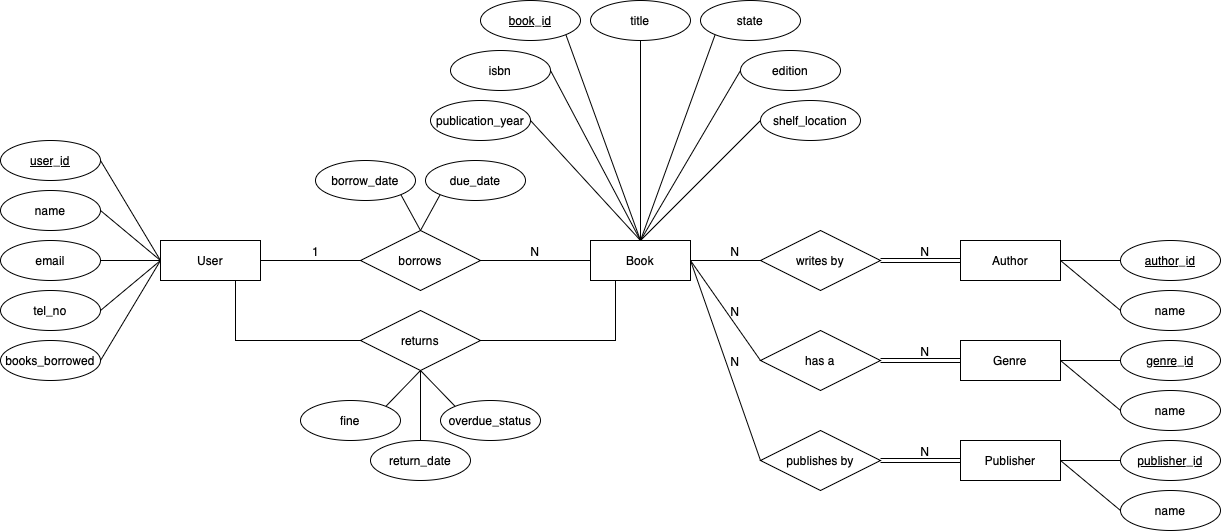

The diagram above was exported from draw.io. Its source (the exported page's mxGraphModel, read from the mxfile embedded in the PNG):
<mxGraphModel dx="1641" dy="1695" grid="1" gridSize="10" guides="1" tooltips="1" connect="1" arrows="1" fold="1" page="1" pageScale="1" pageWidth="850" pageHeight="1100" math="0" shadow="0" extFonts="Permanent Marker^https://fonts.googleapis.com/css?family=Permanent+Marker">
  <root>
    <mxCell id="0" />
    <mxCell id="1" parent="0" />
    <mxCell id="OVfHNqMsAXcfQ2sBy7_N-1" value="User" style="whiteSpace=wrap;html=1;align=center;" parent="1" vertex="1">
      <mxGeometry y="160" width="100" height="40" as="geometry" />
    </mxCell>
    <mxCell id="OVfHNqMsAXcfQ2sBy7_N-2" value="Book" style="whiteSpace=wrap;html=1;align=center;" parent="1" vertex="1">
      <mxGeometry x="430" y="160" width="100" height="40" as="geometry" />
    </mxCell>
    <mxCell id="OVfHNqMsAXcfQ2sBy7_N-3" value="Author" style="whiteSpace=wrap;html=1;align=center;" parent="1" vertex="1">
      <mxGeometry x="800" y="160" width="100" height="40" as="geometry" />
    </mxCell>
    <mxCell id="OVfHNqMsAXcfQ2sBy7_N-4" value="Genre" style="whiteSpace=wrap;html=1;align=center;" parent="1" vertex="1">
      <mxGeometry x="800" y="260" width="100" height="40" as="geometry" />
    </mxCell>
    <mxCell id="OVfHNqMsAXcfQ2sBy7_N-5" value="Publisher" style="whiteSpace=wrap;html=1;align=center;" parent="1" vertex="1">
      <mxGeometry x="800" y="360" width="100" height="40" as="geometry" />
    </mxCell>
    <mxCell id="OVfHNqMsAXcfQ2sBy7_N-6" value="book_id" style="ellipse;whiteSpace=wrap;html=1;align=center;fontStyle=4;" parent="1" vertex="1">
      <mxGeometry x="320" y="-80" width="100" height="40" as="geometry" />
    </mxCell>
    <mxCell id="OVfHNqMsAXcfQ2sBy7_N-7" value="state" style="ellipse;whiteSpace=wrap;html=1;align=center;" parent="1" vertex="1">
      <mxGeometry x="540" y="-80" width="100" height="40" as="geometry" />
    </mxCell>
    <mxCell id="OVfHNqMsAXcfQ2sBy7_N-8" value="title" style="ellipse;whiteSpace=wrap;html=1;align=center;" parent="1" vertex="1">
      <mxGeometry x="430" y="-80" width="100" height="40" as="geometry" />
    </mxCell>
    <mxCell id="OVfHNqMsAXcfQ2sBy7_N-9" value="author_id" style="ellipse;whiteSpace=wrap;html=1;align=center;fontStyle=4;" parent="1" vertex="1">
      <mxGeometry x="960" y="160" width="100" height="40" as="geometry" />
    </mxCell>
    <mxCell id="OVfHNqMsAXcfQ2sBy7_N-10" value="genre_id" style="ellipse;whiteSpace=wrap;html=1;align=center;fontStyle=4;" parent="1" vertex="1">
      <mxGeometry x="960" y="260" width="100" height="40" as="geometry" />
    </mxCell>
    <mxCell id="OVfHNqMsAXcfQ2sBy7_N-11" value="publisher_id" style="ellipse;whiteSpace=wrap;html=1;align=center;fontStyle=4;" parent="1" vertex="1">
      <mxGeometry x="960" y="360" width="100" height="40" as="geometry" />
    </mxCell>
    <mxCell id="OVfHNqMsAXcfQ2sBy7_N-12" value="name" style="ellipse;whiteSpace=wrap;html=1;align=center;" parent="1" vertex="1">
      <mxGeometry x="960" y="210" width="100" height="40" as="geometry" />
    </mxCell>
    <mxCell id="OVfHNqMsAXcfQ2sBy7_N-13" value="name" style="ellipse;whiteSpace=wrap;html=1;align=center;" parent="1" vertex="1">
      <mxGeometry x="960" y="310" width="100" height="40" as="geometry" />
    </mxCell>
    <mxCell id="OVfHNqMsAXcfQ2sBy7_N-14" value="name" style="ellipse;whiteSpace=wrap;html=1;align=center;" parent="1" vertex="1">
      <mxGeometry x="960" y="410" width="100" height="40" as="geometry" />
    </mxCell>
    <mxCell id="OVfHNqMsAXcfQ2sBy7_N-15" value="writes by" style="shape=rhombus;perimeter=rhombusPerimeter;whiteSpace=wrap;html=1;align=center;" parent="1" vertex="1">
      <mxGeometry x="600" y="150" width="120" height="60" as="geometry" />
    </mxCell>
    <mxCell id="OVfHNqMsAXcfQ2sBy7_N-17" value="has a" style="shape=rhombus;perimeter=rhombusPerimeter;whiteSpace=wrap;html=1;align=center;" parent="1" vertex="1">
      <mxGeometry x="600" y="250" width="120" height="60" as="geometry" />
    </mxCell>
    <mxCell id="OVfHNqMsAXcfQ2sBy7_N-18" value="publishes by" style="shape=rhombus;perimeter=rhombusPerimeter;whiteSpace=wrap;html=1;align=center;" parent="1" vertex="1">
      <mxGeometry x="600" y="350" width="120" height="60" as="geometry" />
    </mxCell>
    <mxCell id="OVfHNqMsAXcfQ2sBy7_N-21" value="user_id" style="ellipse;whiteSpace=wrap;html=1;align=center;fontStyle=4;" parent="1" vertex="1">
      <mxGeometry x="-160" y="60" width="100" height="40" as="geometry" />
    </mxCell>
    <mxCell id="OVfHNqMsAXcfQ2sBy7_N-22" value="name" style="ellipse;whiteSpace=wrap;html=1;align=center;" parent="1" vertex="1">
      <mxGeometry x="-160" y="110" width="100" height="40" as="geometry" />
    </mxCell>
    <mxCell id="OVfHNqMsAXcfQ2sBy7_N-23" value="email" style="ellipse;whiteSpace=wrap;html=1;align=center;" parent="1" vertex="1">
      <mxGeometry x="-160" y="160" width="100" height="40" as="geometry" />
    </mxCell>
    <mxCell id="OVfHNqMsAXcfQ2sBy7_N-25" value="tel_no" style="ellipse;whiteSpace=wrap;html=1;align=center;" parent="1" vertex="1">
      <mxGeometry x="-160" y="210" width="100" height="40" as="geometry" />
    </mxCell>
    <mxCell id="OVfHNqMsAXcfQ2sBy7_N-26" value="books_borrowed" style="ellipse;whiteSpace=wrap;html=1;align=center;" parent="1" vertex="1">
      <mxGeometry x="-160" y="260" width="100" height="40" as="geometry" />
    </mxCell>
    <mxCell id="OVfHNqMsAXcfQ2sBy7_N-28" value="borrow_date" style="ellipse;whiteSpace=wrap;html=1;align=center;" parent="1" vertex="1">
      <mxGeometry x="155" y="80" width="100" height="40" as="geometry" />
    </mxCell>
    <mxCell id="OVfHNqMsAXcfQ2sBy7_N-29" value="due_date" style="ellipse;whiteSpace=wrap;html=1;align=center;" parent="1" vertex="1">
      <mxGeometry x="265" y="80" width="100" height="40" as="geometry" />
    </mxCell>
    <mxCell id="OVfHNqMsAXcfQ2sBy7_N-30" value="return_date" style="ellipse;whiteSpace=wrap;html=1;align=center;" parent="1" vertex="1">
      <mxGeometry x="210" y="360" width="100" height="40" as="geometry" />
    </mxCell>
    <mxCell id="OVfHNqMsAXcfQ2sBy7_N-31" value="" style="endArrow=none;html=1;rounded=0;exitX=1;exitY=0.5;exitDx=0;exitDy=0;entryX=0;entryY=0.5;entryDx=0;entryDy=0;" parent="1" source="OVfHNqMsAXcfQ2sBy7_N-21" target="OVfHNqMsAXcfQ2sBy7_N-1" edge="1">
      <mxGeometry relative="1" as="geometry">
        <mxPoint x="140" y="240" as="sourcePoint" />
        <mxPoint x="300" y="240" as="targetPoint" />
      </mxGeometry>
    </mxCell>
    <mxCell id="OVfHNqMsAXcfQ2sBy7_N-32" value="" style="endArrow=none;html=1;rounded=0;exitX=1;exitY=0.5;exitDx=0;exitDy=0;entryX=0;entryY=0.5;entryDx=0;entryDy=0;" parent="1" source="OVfHNqMsAXcfQ2sBy7_N-22" target="OVfHNqMsAXcfQ2sBy7_N-1" edge="1">
      <mxGeometry relative="1" as="geometry">
        <mxPoint x="140" y="240" as="sourcePoint" />
        <mxPoint x="300" y="240" as="targetPoint" />
      </mxGeometry>
    </mxCell>
    <mxCell id="OVfHNqMsAXcfQ2sBy7_N-33" value="" style="endArrow=none;html=1;rounded=0;exitX=1;exitY=0.5;exitDx=0;exitDy=0;entryX=0;entryY=0.5;entryDx=0;entryDy=0;" parent="1" source="OVfHNqMsAXcfQ2sBy7_N-23" target="OVfHNqMsAXcfQ2sBy7_N-1" edge="1">
      <mxGeometry relative="1" as="geometry">
        <mxPoint x="140" y="240" as="sourcePoint" />
        <mxPoint x="300" y="240" as="targetPoint" />
      </mxGeometry>
    </mxCell>
    <mxCell id="OVfHNqMsAXcfQ2sBy7_N-34" value="" style="endArrow=none;html=1;rounded=0;exitX=1;exitY=0.5;exitDx=0;exitDy=0;" parent="1" source="OVfHNqMsAXcfQ2sBy7_N-25" edge="1">
      <mxGeometry relative="1" as="geometry">
        <mxPoint x="140" y="240" as="sourcePoint" />
        <mxPoint y="180" as="targetPoint" />
      </mxGeometry>
    </mxCell>
    <mxCell id="OVfHNqMsAXcfQ2sBy7_N-35" value="" style="endArrow=none;html=1;rounded=0;exitX=1;exitY=0.5;exitDx=0;exitDy=0;entryX=0;entryY=0.5;entryDx=0;entryDy=0;" parent="1" source="OVfHNqMsAXcfQ2sBy7_N-26" target="OVfHNqMsAXcfQ2sBy7_N-1" edge="1">
      <mxGeometry relative="1" as="geometry">
        <mxPoint x="140" y="240" as="sourcePoint" />
        <mxPoint x="300" y="240" as="targetPoint" />
      </mxGeometry>
    </mxCell>
    <mxCell id="OVfHNqMsAXcfQ2sBy7_N-42" value="" style="endArrow=none;html=1;rounded=0;exitX=1;exitY=0.5;exitDx=0;exitDy=0;entryX=0;entryY=0.5;entryDx=0;entryDy=0;" parent="1" source="OVfHNqMsAXcfQ2sBy7_N-1" target="OVfHNqMsAXcfQ2sBy7_N-2" edge="1">
      <mxGeometry relative="1" as="geometry">
        <mxPoint x="170" y="160" as="sourcePoint" />
        <mxPoint x="330" y="229.5" as="targetPoint" />
        <Array as="points">
          <mxPoint x="270" y="180" />
        </Array>
      </mxGeometry>
    </mxCell>
    <mxCell id="OVfHNqMsAXcfQ2sBy7_N-43" value="1" style="resizable=0;html=1;whiteSpace=wrap;align=left;verticalAlign=bottom;" parent="OVfHNqMsAXcfQ2sBy7_N-42" connectable="0" vertex="1">
      <mxGeometry x="-1" relative="1" as="geometry">
        <mxPoint x="50" as="offset" />
      </mxGeometry>
    </mxCell>
    <mxCell id="OVfHNqMsAXcfQ2sBy7_N-44" value="N" style="resizable=0;html=1;whiteSpace=wrap;align=right;verticalAlign=bottom;" parent="OVfHNqMsAXcfQ2sBy7_N-42" connectable="0" vertex="1">
      <mxGeometry x="1" relative="1" as="geometry">
        <mxPoint x="-50" as="offset" />
      </mxGeometry>
    </mxCell>
    <mxCell id="OVfHNqMsAXcfQ2sBy7_N-19" value="borrows" style="shape=rhombus;perimeter=rhombusPerimeter;whiteSpace=wrap;html=1;align=center;" parent="1" vertex="1">
      <mxGeometry x="200" y="150" width="120" height="60" as="geometry" />
    </mxCell>
    <mxCell id="OVfHNqMsAXcfQ2sBy7_N-45" value="" style="endArrow=none;html=1;rounded=0;exitX=1;exitY=1;exitDx=0;exitDy=0;entryX=0.5;entryY=0;entryDx=0;entryDy=0;" parent="1" source="OVfHNqMsAXcfQ2sBy7_N-28" target="OVfHNqMsAXcfQ2sBy7_N-19" edge="1">
      <mxGeometry relative="1" as="geometry">
        <mxPoint x="240" y="180" as="sourcePoint" />
        <mxPoint x="400" y="180" as="targetPoint" />
      </mxGeometry>
    </mxCell>
    <mxCell id="OVfHNqMsAXcfQ2sBy7_N-46" value="" style="endArrow=none;html=1;rounded=0;entryX=0;entryY=1;entryDx=0;entryDy=0;exitX=0.5;exitY=0;exitDx=0;exitDy=0;" parent="1" source="OVfHNqMsAXcfQ2sBy7_N-19" target="OVfHNqMsAXcfQ2sBy7_N-29" edge="1">
      <mxGeometry relative="1" as="geometry">
        <mxPoint x="240" y="180" as="sourcePoint" />
        <mxPoint x="400" y="180" as="targetPoint" />
      </mxGeometry>
    </mxCell>
    <mxCell id="OVfHNqMsAXcfQ2sBy7_N-50" value="" style="endArrow=none;html=1;rounded=0;exitX=0.75;exitY=1;exitDx=0;exitDy=0;entryX=0.25;entryY=1;entryDx=0;entryDy=0;" parent="1" source="OVfHNqMsAXcfQ2sBy7_N-1" target="OVfHNqMsAXcfQ2sBy7_N-2" edge="1">
      <mxGeometry relative="1" as="geometry">
        <mxPoint x="240" y="180" as="sourcePoint" />
        <mxPoint x="400" y="180" as="targetPoint" />
        <Array as="points">
          <mxPoint x="75" y="260" />
          <mxPoint x="260" y="260" />
          <mxPoint x="455" y="260" />
        </Array>
      </mxGeometry>
    </mxCell>
    <mxCell id="OVfHNqMsAXcfQ2sBy7_N-20" value="returns" style="shape=rhombus;perimeter=rhombusPerimeter;whiteSpace=wrap;html=1;align=center;" parent="1" vertex="1">
      <mxGeometry x="200" y="230" width="120" height="60" as="geometry" />
    </mxCell>
    <mxCell id="OVfHNqMsAXcfQ2sBy7_N-52" value="" style="endArrow=none;html=1;rounded=0;entryX=0.5;entryY=1;entryDx=0;entryDy=0;exitX=0.5;exitY=0;exitDx=0;exitDy=0;" parent="1" source="OVfHNqMsAXcfQ2sBy7_N-30" target="OVfHNqMsAXcfQ2sBy7_N-20" edge="1">
      <mxGeometry relative="1" as="geometry">
        <mxPoint x="240" y="180" as="sourcePoint" />
        <mxPoint x="400" y="180" as="targetPoint" />
      </mxGeometry>
    </mxCell>
    <mxCell id="OVfHNqMsAXcfQ2sBy7_N-54" value="" style="endArrow=none;html=1;rounded=0;entryX=1;entryY=1;entryDx=0;entryDy=0;" parent="1" target="OVfHNqMsAXcfQ2sBy7_N-6" edge="1">
      <mxGeometry relative="1" as="geometry">
        <mxPoint x="480" y="160" as="sourcePoint" />
        <mxPoint x="470" y="300" as="targetPoint" />
      </mxGeometry>
    </mxCell>
    <mxCell id="OVfHNqMsAXcfQ2sBy7_N-55" value="" style="endArrow=none;html=1;rounded=0;entryX=0.5;entryY=1;entryDx=0;entryDy=0;exitX=0.5;exitY=0;exitDx=0;exitDy=0;" parent="1" source="OVfHNqMsAXcfQ2sBy7_N-2" target="OVfHNqMsAXcfQ2sBy7_N-8" edge="1">
      <mxGeometry relative="1" as="geometry">
        <mxPoint x="530" y="180" as="sourcePoint" />
        <mxPoint x="470" y="300" as="targetPoint" />
      </mxGeometry>
    </mxCell>
    <mxCell id="OVfHNqMsAXcfQ2sBy7_N-56" value="" style="endArrow=none;html=1;rounded=0;entryX=0.5;entryY=0;entryDx=0;entryDy=0;exitX=0;exitY=1;exitDx=0;exitDy=0;" parent="1" source="OVfHNqMsAXcfQ2sBy7_N-7" target="OVfHNqMsAXcfQ2sBy7_N-2" edge="1">
      <mxGeometry relative="1" as="geometry">
        <mxPoint x="310" y="300" as="sourcePoint" />
        <mxPoint x="470" y="300" as="targetPoint" />
      </mxGeometry>
    </mxCell>
    <mxCell id="OVfHNqMsAXcfQ2sBy7_N-62" value="" style="shape=link;html=1;rounded=0;exitX=1;exitY=0.5;exitDx=0;exitDy=0;entryX=0;entryY=0.5;entryDx=0;entryDy=0;" parent="1" source="OVfHNqMsAXcfQ2sBy7_N-15" target="OVfHNqMsAXcfQ2sBy7_N-3" edge="1">
      <mxGeometry relative="1" as="geometry">
        <mxPoint x="670" y="280" as="sourcePoint" />
        <mxPoint x="830" y="280" as="targetPoint" />
      </mxGeometry>
    </mxCell>
    <mxCell id="OVfHNqMsAXcfQ2sBy7_N-63" value="N" style="resizable=0;html=1;whiteSpace=wrap;align=right;verticalAlign=bottom;" parent="OVfHNqMsAXcfQ2sBy7_N-62" connectable="0" vertex="1">
      <mxGeometry x="1" relative="1" as="geometry">
        <mxPoint x="-30" as="offset" />
      </mxGeometry>
    </mxCell>
    <mxCell id="OVfHNqMsAXcfQ2sBy7_N-64" value="" style="shape=link;html=1;rounded=0;exitX=1;exitY=0.5;exitDx=0;exitDy=0;entryX=0;entryY=0.5;entryDx=0;entryDy=0;" parent="1" source="OVfHNqMsAXcfQ2sBy7_N-17" target="OVfHNqMsAXcfQ2sBy7_N-4" edge="1">
      <mxGeometry relative="1" as="geometry">
        <mxPoint x="600" y="370" as="sourcePoint" />
        <mxPoint x="760" y="370" as="targetPoint" />
      </mxGeometry>
    </mxCell>
    <mxCell id="OVfHNqMsAXcfQ2sBy7_N-65" value="N" style="resizable=0;html=1;whiteSpace=wrap;align=right;verticalAlign=bottom;" parent="OVfHNqMsAXcfQ2sBy7_N-64" connectable="0" vertex="1">
      <mxGeometry x="1" relative="1" as="geometry">
        <mxPoint x="-30" as="offset" />
      </mxGeometry>
    </mxCell>
    <mxCell id="OVfHNqMsAXcfQ2sBy7_N-66" value="" style="shape=link;html=1;rounded=0;exitX=1;exitY=0.5;exitDx=0;exitDy=0;entryX=0;entryY=0.5;entryDx=0;entryDy=0;" parent="1" source="OVfHNqMsAXcfQ2sBy7_N-18" target="OVfHNqMsAXcfQ2sBy7_N-5" edge="1">
      <mxGeometry relative="1" as="geometry">
        <mxPoint x="600" y="370" as="sourcePoint" />
        <mxPoint x="760" y="370" as="targetPoint" />
      </mxGeometry>
    </mxCell>
    <mxCell id="OVfHNqMsAXcfQ2sBy7_N-67" value="N" style="resizable=0;html=1;whiteSpace=wrap;align=right;verticalAlign=bottom;" parent="OVfHNqMsAXcfQ2sBy7_N-66" connectable="0" vertex="1">
      <mxGeometry x="1" relative="1" as="geometry">
        <mxPoint x="-30" as="offset" />
      </mxGeometry>
    </mxCell>
    <mxCell id="OVfHNqMsAXcfQ2sBy7_N-71" value="" style="endArrow=none;html=1;rounded=0;entryX=0;entryY=0.5;entryDx=0;entryDy=0;exitX=1;exitY=0.5;exitDx=0;exitDy=0;" parent="1" source="OVfHNqMsAXcfQ2sBy7_N-3" target="OVfHNqMsAXcfQ2sBy7_N-9" edge="1">
      <mxGeometry relative="1" as="geometry">
        <mxPoint x="780" y="370" as="sourcePoint" />
        <mxPoint x="940" y="370" as="targetPoint" />
      </mxGeometry>
    </mxCell>
    <mxCell id="OVfHNqMsAXcfQ2sBy7_N-72" value="" style="endArrow=none;html=1;rounded=0;exitX=1;exitY=0.5;exitDx=0;exitDy=0;entryX=0;entryY=0.5;entryDx=0;entryDy=0;" parent="1" source="OVfHNqMsAXcfQ2sBy7_N-3" target="OVfHNqMsAXcfQ2sBy7_N-12" edge="1">
      <mxGeometry relative="1" as="geometry">
        <mxPoint x="780" y="370" as="sourcePoint" />
        <mxPoint x="940" y="370" as="targetPoint" />
      </mxGeometry>
    </mxCell>
    <mxCell id="OVfHNqMsAXcfQ2sBy7_N-73" value="" style="endArrow=none;html=1;rounded=0;exitX=1;exitY=0.5;exitDx=0;exitDy=0;entryX=0;entryY=0.5;entryDx=0;entryDy=0;" parent="1" source="OVfHNqMsAXcfQ2sBy7_N-4" target="OVfHNqMsAXcfQ2sBy7_N-10" edge="1">
      <mxGeometry relative="1" as="geometry">
        <mxPoint x="780" y="370" as="sourcePoint" />
        <mxPoint x="940" y="370" as="targetPoint" />
      </mxGeometry>
    </mxCell>
    <mxCell id="OVfHNqMsAXcfQ2sBy7_N-74" value="" style="endArrow=none;html=1;rounded=0;exitX=1;exitY=0.5;exitDx=0;exitDy=0;entryX=0;entryY=0.5;entryDx=0;entryDy=0;" parent="1" source="OVfHNqMsAXcfQ2sBy7_N-4" target="OVfHNqMsAXcfQ2sBy7_N-13" edge="1">
      <mxGeometry relative="1" as="geometry">
        <mxPoint x="780" y="370" as="sourcePoint" />
        <mxPoint x="940" y="370" as="targetPoint" />
      </mxGeometry>
    </mxCell>
    <mxCell id="OVfHNqMsAXcfQ2sBy7_N-75" value="" style="endArrow=none;html=1;rounded=0;entryX=0;entryY=0.5;entryDx=0;entryDy=0;exitX=1;exitY=0.5;exitDx=0;exitDy=0;" parent="1" source="OVfHNqMsAXcfQ2sBy7_N-5" target="OVfHNqMsAXcfQ2sBy7_N-11" edge="1">
      <mxGeometry relative="1" as="geometry">
        <mxPoint x="780" y="370" as="sourcePoint" />
        <mxPoint x="940" y="370" as="targetPoint" />
      </mxGeometry>
    </mxCell>
    <mxCell id="OVfHNqMsAXcfQ2sBy7_N-76" value="" style="endArrow=none;html=1;rounded=0;entryX=0;entryY=0.5;entryDx=0;entryDy=0;exitX=1;exitY=0.5;exitDx=0;exitDy=0;" parent="1" source="OVfHNqMsAXcfQ2sBy7_N-5" target="OVfHNqMsAXcfQ2sBy7_N-14" edge="1">
      <mxGeometry relative="1" as="geometry">
        <mxPoint x="780" y="370" as="sourcePoint" />
        <mxPoint x="940" y="370" as="targetPoint" />
      </mxGeometry>
    </mxCell>
    <mxCell id="OVfHNqMsAXcfQ2sBy7_N-77" value="" style="endArrow=none;html=1;rounded=0;exitX=1;exitY=0.5;exitDx=0;exitDy=0;entryX=0;entryY=0.5;entryDx=0;entryDy=0;" parent="1" source="OVfHNqMsAXcfQ2sBy7_N-2" target="OVfHNqMsAXcfQ2sBy7_N-15" edge="1">
      <mxGeometry relative="1" as="geometry">
        <mxPoint x="760" y="270" as="sourcePoint" />
        <mxPoint x="920" y="270" as="targetPoint" />
      </mxGeometry>
    </mxCell>
    <mxCell id="OVfHNqMsAXcfQ2sBy7_N-78" value="N" style="resizable=0;html=1;whiteSpace=wrap;align=right;verticalAlign=bottom;" parent="OVfHNqMsAXcfQ2sBy7_N-77" connectable="0" vertex="1">
      <mxGeometry x="1" relative="1" as="geometry">
        <mxPoint x="-20" as="offset" />
      </mxGeometry>
    </mxCell>
    <mxCell id="OVfHNqMsAXcfQ2sBy7_N-79" value="" style="endArrow=none;html=1;rounded=0;exitX=1;exitY=0.5;exitDx=0;exitDy=0;entryX=0;entryY=0.5;entryDx=0;entryDy=0;" parent="1" source="OVfHNqMsAXcfQ2sBy7_N-2" target="OVfHNqMsAXcfQ2sBy7_N-17" edge="1">
      <mxGeometry relative="1" as="geometry">
        <mxPoint x="760" y="270" as="sourcePoint" />
        <mxPoint x="920" y="270" as="targetPoint" />
      </mxGeometry>
    </mxCell>
    <mxCell id="OVfHNqMsAXcfQ2sBy7_N-80" value="N" style="resizable=0;html=1;whiteSpace=wrap;align=right;verticalAlign=bottom;" parent="OVfHNqMsAXcfQ2sBy7_N-79" connectable="0" vertex="1">
      <mxGeometry x="1" relative="1" as="geometry">
        <mxPoint x="-20" y="-40" as="offset" />
      </mxGeometry>
    </mxCell>
    <mxCell id="OVfHNqMsAXcfQ2sBy7_N-81" value="" style="endArrow=none;html=1;rounded=0;exitX=1;exitY=0.5;exitDx=0;exitDy=0;entryX=0;entryY=0.5;entryDx=0;entryDy=0;" parent="1" source="OVfHNqMsAXcfQ2sBy7_N-2" target="OVfHNqMsAXcfQ2sBy7_N-18" edge="1">
      <mxGeometry relative="1" as="geometry">
        <mxPoint x="760" y="270" as="sourcePoint" />
        <mxPoint x="920" y="270" as="targetPoint" />
      </mxGeometry>
    </mxCell>
    <mxCell id="OVfHNqMsAXcfQ2sBy7_N-82" value="N" style="resizable=0;html=1;whiteSpace=wrap;align=right;verticalAlign=bottom;" parent="OVfHNqMsAXcfQ2sBy7_N-81" connectable="0" vertex="1">
      <mxGeometry x="1" relative="1" as="geometry">
        <mxPoint x="-20" y="-90" as="offset" />
      </mxGeometry>
    </mxCell>
    <mxCell id="OVfHNqMsAXcfQ2sBy7_N-83" value="isbn" style="ellipse;whiteSpace=wrap;html=1;align=center;" parent="1" vertex="1">
      <mxGeometry x="290" y="-30" width="100" height="40" as="geometry" />
    </mxCell>
    <mxCell id="OVfHNqMsAXcfQ2sBy7_N-84" value="publication_year" style="ellipse;whiteSpace=wrap;html=1;align=center;" parent="1" vertex="1">
      <mxGeometry x="270" y="20" width="100" height="40" as="geometry" />
    </mxCell>
    <mxCell id="OVfHNqMsAXcfQ2sBy7_N-86" value="edition" style="ellipse;whiteSpace=wrap;html=1;align=center;" parent="1" vertex="1">
      <mxGeometry x="580" y="-30" width="100" height="40" as="geometry" />
    </mxCell>
    <mxCell id="OVfHNqMsAXcfQ2sBy7_N-87" value="shelf_location" style="ellipse;whiteSpace=wrap;html=1;align=center;" parent="1" vertex="1">
      <mxGeometry x="600" y="20" width="100" height="40" as="geometry" />
    </mxCell>
    <mxCell id="OVfHNqMsAXcfQ2sBy7_N-88" value="" style="endArrow=none;html=1;rounded=0;exitX=1;exitY=0.5;exitDx=0;exitDy=0;" parent="1" source="OVfHNqMsAXcfQ2sBy7_N-83" edge="1">
      <mxGeometry relative="1" as="geometry">
        <mxPoint x="300" y="190" as="sourcePoint" />
        <mxPoint x="480" y="160" as="targetPoint" />
      </mxGeometry>
    </mxCell>
    <mxCell id="OVfHNqMsAXcfQ2sBy7_N-90" value="" style="endArrow=none;html=1;rounded=0;exitX=1;exitY=0.5;exitDx=0;exitDy=0;entryX=0.5;entryY=0;entryDx=0;entryDy=0;" parent="1" source="OVfHNqMsAXcfQ2sBy7_N-84" target="OVfHNqMsAXcfQ2sBy7_N-2" edge="1">
      <mxGeometry relative="1" as="geometry">
        <mxPoint x="300" y="190" as="sourcePoint" />
        <mxPoint x="460" y="190" as="targetPoint" />
      </mxGeometry>
    </mxCell>
    <mxCell id="OVfHNqMsAXcfQ2sBy7_N-91" value="" style="endArrow=none;html=1;rounded=0;entryX=0;entryY=0.5;entryDx=0;entryDy=0;" parent="1" target="OVfHNqMsAXcfQ2sBy7_N-86" edge="1">
      <mxGeometry relative="1" as="geometry">
        <mxPoint x="480" y="160" as="sourcePoint" />
        <mxPoint x="460" y="190" as="targetPoint" />
      </mxGeometry>
    </mxCell>
    <mxCell id="OVfHNqMsAXcfQ2sBy7_N-92" value="" style="endArrow=none;html=1;rounded=0;entryX=0;entryY=0.5;entryDx=0;entryDy=0;exitX=0.5;exitY=0;exitDx=0;exitDy=0;" parent="1" source="OVfHNqMsAXcfQ2sBy7_N-2" target="OVfHNqMsAXcfQ2sBy7_N-87" edge="1">
      <mxGeometry relative="1" as="geometry">
        <mxPoint x="300" y="190" as="sourcePoint" />
        <mxPoint x="460" y="190" as="targetPoint" />
      </mxGeometry>
    </mxCell>
    <mxCell id="OVfHNqMsAXcfQ2sBy7_N-93" value="fine" style="ellipse;whiteSpace=wrap;html=1;align=center;" parent="1" vertex="1">
      <mxGeometry x="140" y="320" width="100" height="40" as="geometry" />
    </mxCell>
    <mxCell id="OVfHNqMsAXcfQ2sBy7_N-94" value="overdue_status" style="ellipse;whiteSpace=wrap;html=1;align=center;" parent="1" vertex="1">
      <mxGeometry x="280" y="320" width="100" height="40" as="geometry" />
    </mxCell>
    <mxCell id="OVfHNqMsAXcfQ2sBy7_N-95" value="" style="endArrow=none;html=1;rounded=0;exitX=0.5;exitY=1;exitDx=0;exitDy=0;entryX=1;entryY=0;entryDx=0;entryDy=0;" parent="1" source="OVfHNqMsAXcfQ2sBy7_N-20" target="OVfHNqMsAXcfQ2sBy7_N-93" edge="1">
      <mxGeometry relative="1" as="geometry">
        <mxPoint x="300" y="190" as="sourcePoint" />
        <mxPoint x="460" y="190" as="targetPoint" />
      </mxGeometry>
    </mxCell>
    <mxCell id="OVfHNqMsAXcfQ2sBy7_N-96" value="" style="endArrow=none;html=1;rounded=0;exitX=0.5;exitY=1;exitDx=0;exitDy=0;entryX=0;entryY=0;entryDx=0;entryDy=0;" parent="1" source="OVfHNqMsAXcfQ2sBy7_N-20" target="OVfHNqMsAXcfQ2sBy7_N-94" edge="1">
      <mxGeometry relative="1" as="geometry">
        <mxPoint x="300" y="190" as="sourcePoint" />
        <mxPoint x="460" y="190" as="targetPoint" />
      </mxGeometry>
    </mxCell>
  </root>
</mxGraphModel>